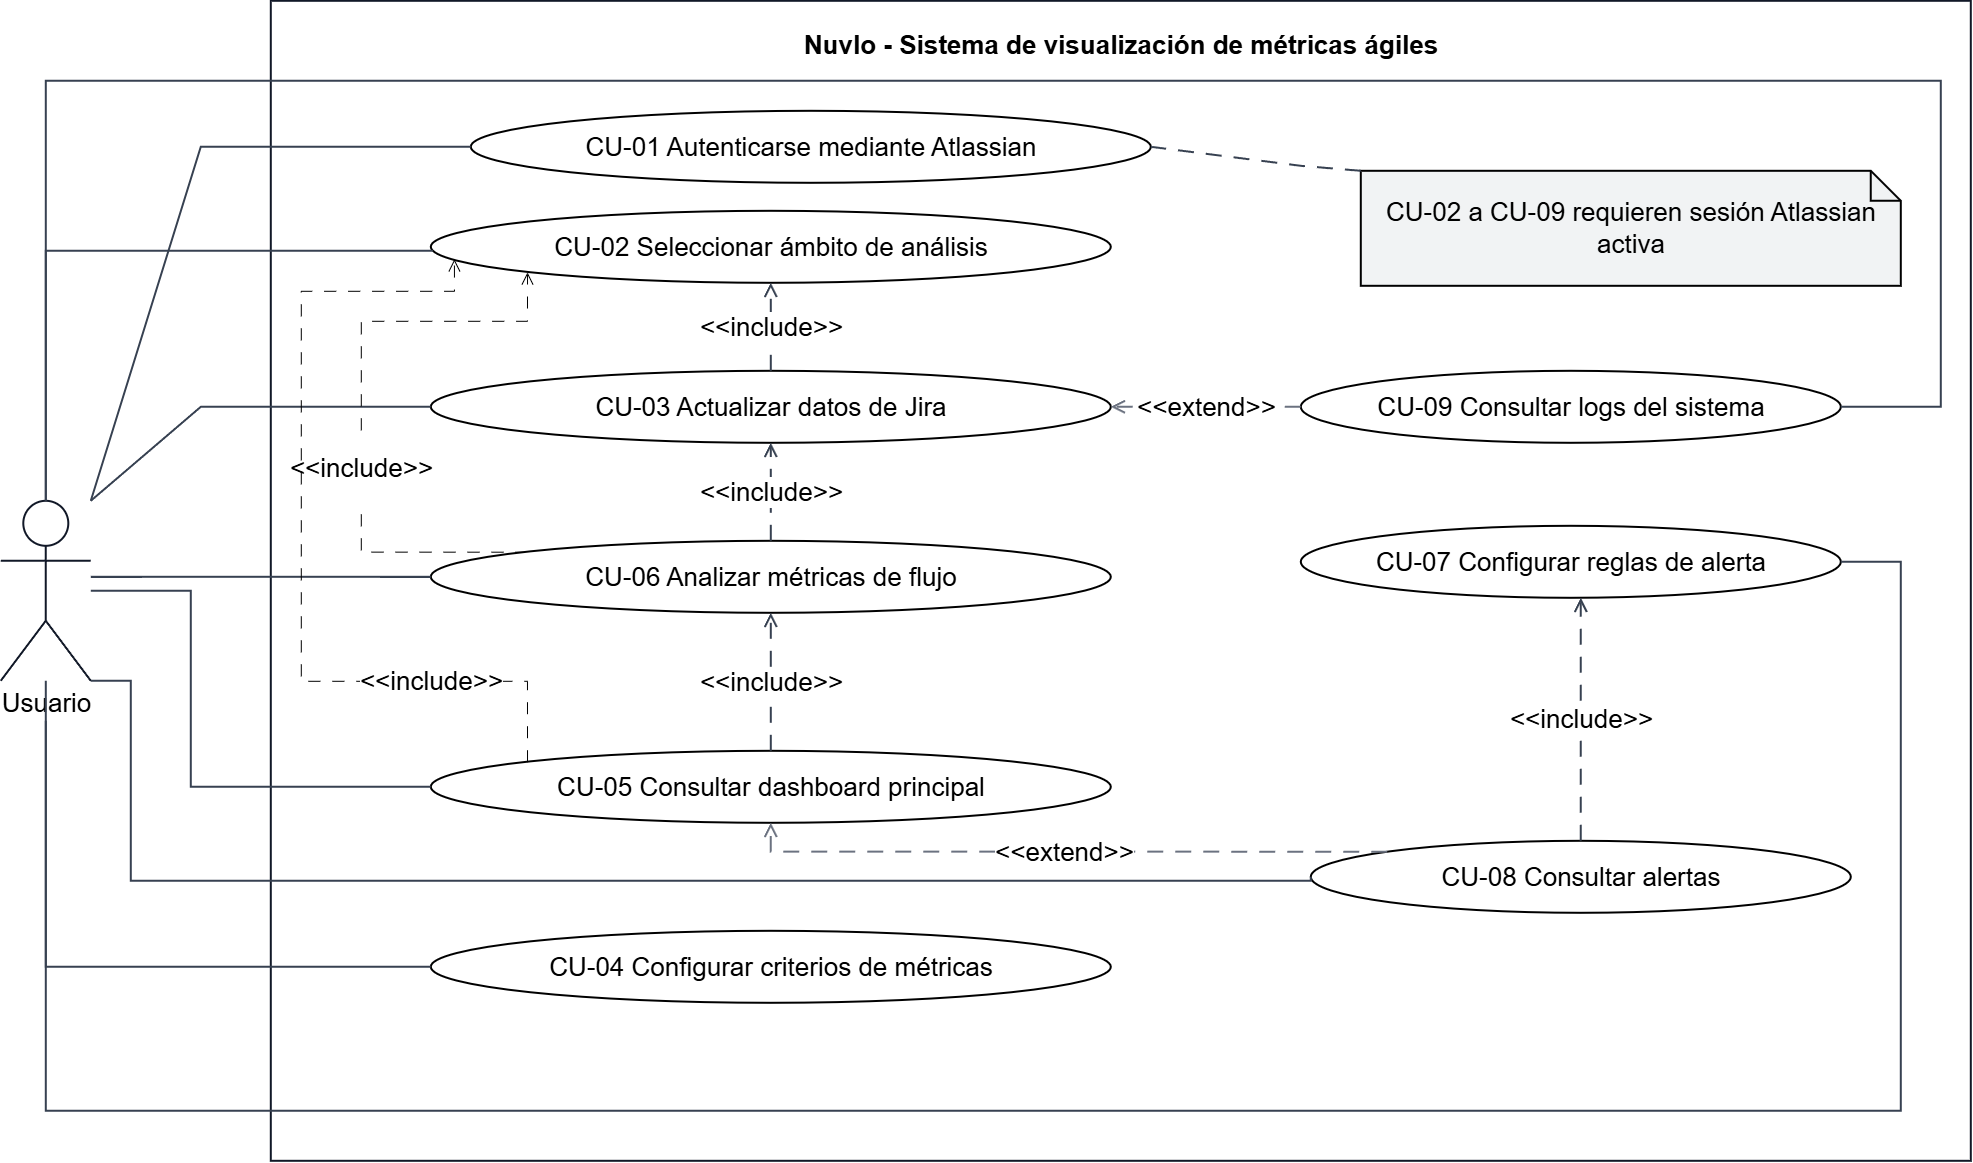

The diagram above was exported from draw.io. Its source (the exported page's mxGraphModel, read from the mxfile embedded in the PNG):
<mxGraphModel dx="2357" dy="1602" grid="1" gridSize="10" guides="1" tooltips="1" connect="1" arrows="1" fold="1" page="1" pageScale="1" pageWidth="2200" pageHeight="1280" math="0" shadow="0">
  <root>
    <mxCell id="0" />
    <mxCell id="1" parent="0" />
    <mxCell id="system" parent="1" style="rounded=0;whiteSpace=wrap;html=1;fillColor=#ffffff;strokeColor=#111827;strokeWidth=2;fontSize=26;fontFamily=Helvetica;align=center;verticalAlign=top;spacingTop=22;fontStyle=1;" value="Nuvlo - Sistema de visualización de métricas ágiles" vertex="1">
      <mxGeometry height="1160" width="1700" x="360" y="20" as="geometry" />
    </mxCell>
    <mxCell id="actor" parent="1" style="shape=umlActor;verticalLabelPosition=bottom;verticalAlign=top;html=1;fillColor=#ffffff;strokeColor=#111827;strokeWidth=2;fontSize=26;fontFamily=Helvetica;" value="Usuario" vertex="1">
      <mxGeometry height="180" width="90" x="90" y="520" as="geometry" />
    </mxCell>
    <mxCell id="note-auth" parent="1" style="shape=note;whiteSpace=wrap;html=1;fillColor=light-dark(#f1f3f4, #211a00);strokeColor=#000000;strokeWidth=2;fontSize=26;fontFamily=Helvetica;align=center;verticalAlign=middle;spacing=12;" value="CU-02 a CU-09 requieren sesión Atlassian activa" vertex="1">
      <mxGeometry height="115" width="540" x="1450" y="190" as="geometry" />
    </mxCell>
    <mxCell id="cu01" parent="1" style="ellipse;whiteSpace=wrap;html=1;fillColor=#ffffff;strokeColor=#000000;strokeWidth=2;fontSize=26;fontFamily=Helvetica;align=center;verticalAlign=middle;spacing=10;" value="CU-01 Autenticarse mediante Atlassian" vertex="1">
      <mxGeometry height="72" width="680" x="560" y="130" as="geometry" />
    </mxCell>
    <mxCell id="edge-cu01" edge="1" parent="1" source="actor" style="endArrow=none;html=1;rounded=0;orthogonalLoop=1;jettySize=auto;orthogonal=1;strokeColor=#374151;strokeWidth=2;fontSize=26;fontFamily=Helvetica;" target="cu01" value="">
      <mxGeometry relative="1" as="geometry">
        <Array as="points">
          <mxPoint x="290" y="166" />
          <mxPoint x="500" y="166" />
        </Array>
      </mxGeometry>
    </mxCell>
    <mxCell id="cu02" parent="1" style="ellipse;whiteSpace=wrap;html=1;fillColor=#ffffff;strokeColor=#000000;strokeWidth=2;fontSize=26;fontFamily=Helvetica;align=center;verticalAlign=middle;spacing=10;" value="CU-02 Seleccionar ámbito de análisis" vertex="1">
      <mxGeometry height="72" width="680" x="520" y="230" as="geometry" />
    </mxCell>
    <mxCell id="edge-cu02" edge="1" parent="1" source="actor" style="endArrow=none;html=1;rounded=0;orthogonalLoop=1;jettySize=auto;orthogonal=1;strokeColor=#374151;strokeWidth=2;fontSize=26;fontFamily=Helvetica;edgeStyle=orthogonalEdgeStyle;" target="cu02" value="">
      <mxGeometry relative="1" as="geometry">
        <Array as="points">
          <mxPoint x="135" y="270" />
        </Array>
      </mxGeometry>
    </mxCell>
    <mxCell id="cu03" parent="1" style="ellipse;whiteSpace=wrap;html=1;fillColor=#ffffff;strokeColor=#000000;strokeWidth=2;fontSize=26;fontFamily=Helvetica;align=center;verticalAlign=middle;spacing=10;" value="CU-03 Actualizar datos de Jira" vertex="1">
      <mxGeometry height="72" width="680" x="520" y="390" as="geometry" />
    </mxCell>
    <mxCell id="edge-cu03" edge="1" parent="1" source="actor" style="endArrow=none;html=1;rounded=0;orthogonalLoop=1;jettySize=auto;orthogonal=1;strokeColor=#374151;strokeWidth=2;fontSize=26;fontFamily=Helvetica;" target="cu03" value="">
      <mxGeometry relative="1" as="geometry">
        <Array as="points">
          <mxPoint x="290" y="426" />
          <mxPoint x="500" y="426" />
        </Array>
      </mxGeometry>
    </mxCell>
    <mxCell id="9pJ6P2lBngYF1pRI_tf0-2" edge="1" parent="1" source="cu06" style="edgeStyle=orthogonalEdgeStyle;rounded=0;orthogonalLoop=1;jettySize=auto;html=1;exitX=0;exitY=0;exitDx=0;exitDy=0;entryX=0;entryY=1;entryDx=0;entryDy=0;dashed=1;dashPattern=12 12;endArrow=open;endFill=0;endSize=10;" target="cu02" value="&#10;&lt;span style=&quot;color: rgb(0, 0, 0); font-family: Helvetica; font-size: 26px; font-style: normal; font-variant-ligatures: normal; font-variant-caps: normal; font-weight: 400; letter-spacing: normal; orphans: 2; text-align: center; text-indent: 0px; text-transform: none; widows: 2; word-spacing: 0px; -webkit-text-stroke-width: 0px; white-space: nowrap; background-color: rgb(255, 255, 255); text-decoration-thickness: initial; text-decoration-style: initial; text-decoration-color: initial; display: inline !important; float: none;&quot;&gt;&amp;lt;&amp;lt;include&amp;gt;&amp;gt;&lt;/span&gt;&#10;&#10;">
      <mxGeometry relative="1" x="-0.2053" as="geometry">
        <mxPoint as="offset" />
        <Array as="points">
          <mxPoint x="450" y="570.83" />
          <mxPoint x="450" y="340" />
          <mxPoint x="616.17" y="340" />
        </Array>
      </mxGeometry>
    </mxCell>
    <mxCell id="cu06" parent="1" style="ellipse;whiteSpace=wrap;html=1;fillColor=#ffffff;strokeColor=#000000;strokeWidth=2;fontSize=26;fontFamily=Helvetica;align=center;verticalAlign=middle;spacing=10;" value="CU-06 Analizar métricas de flujo" vertex="1">
      <mxGeometry height="72" width="680" x="520" y="560" as="geometry" />
    </mxCell>
    <mxCell id="edge-cu06" edge="1" parent="1" source="actor" style="endArrow=none;html=1;rounded=0;orthogonalLoop=1;jettySize=auto;orthogonal=1;strokeColor=#374151;strokeWidth=2;fontSize=26;fontFamily=Helvetica;edgeStyle=orthogonalEdgeStyle;" target="cu06" value="">
      <mxGeometry relative="1" as="geometry">
        <Array as="points">
          <mxPoint x="260" y="596" />
          <mxPoint x="260" y="596" />
        </Array>
      </mxGeometry>
    </mxCell>
    <mxCell id="cu05" parent="1" style="ellipse;whiteSpace=wrap;html=1;fillColor=#ffffff;strokeColor=#000000;strokeWidth=2;fontSize=26;fontFamily=Helvetica;align=center;verticalAlign=middle;spacing=10;" value="CU-05 Consultar dashboard principal" vertex="1">
      <mxGeometry height="72" width="680" x="520" y="770" as="geometry" />
    </mxCell>
    <mxCell id="edge-cu05" edge="1" parent="1" source="actor" style="endArrow=none;html=1;rounded=0;orthogonalLoop=1;jettySize=auto;orthogonal=1;strokeColor=#374151;strokeWidth=2;fontSize=26;fontFamily=Helvetica;edgeStyle=orthogonalEdgeStyle;entryX=0;entryY=0.5;entryDx=0;entryDy=0;" target="cu05" value="">
      <mxGeometry relative="1" as="geometry">
        <Array as="points">
          <mxPoint x="280" y="610" />
          <mxPoint x="280" y="806" />
        </Array>
      </mxGeometry>
    </mxCell>
    <mxCell id="cu04" parent="1" style="ellipse;whiteSpace=wrap;html=1;fillColor=#ffffff;strokeColor=#000000;strokeWidth=2;fontSize=26;fontFamily=Helvetica;align=center;verticalAlign=middle;spacing=10;" value="CU-04 Configurar criterios de métricas" vertex="1">
      <mxGeometry height="72" width="680" x="520" y="950" as="geometry" />
    </mxCell>
    <mxCell id="edge-cu04" edge="1" parent="1" style="endArrow=none;html=1;rounded=0;orthogonalLoop=1;jettySize=auto;orthogonal=1;strokeColor=#374151;strokeWidth=2;fontSize=26;fontFamily=Helvetica;edgeStyle=orthogonalEdgeStyle;entryX=0;entryY=0.5;entryDx=0;entryDy=0;" target="cu04" value="">
      <mxGeometry relative="1" as="geometry">
        <Array as="points">
          <mxPoint x="135" y="986" />
        </Array>
        <mxPoint x="135" y="740" as="sourcePoint" />
      </mxGeometry>
    </mxCell>
    <mxCell id="cu09" parent="1" style="ellipse;whiteSpace=wrap;html=1;fillColor=#ffffff;strokeColor=#000000;strokeWidth=2;fontSize=26;fontFamily=Helvetica;align=center;verticalAlign=middle;spacing=10;" value="CU-09 Consultar logs del sistema" vertex="1">
      <mxGeometry height="72" width="540" x="1390" y="390" as="geometry" />
    </mxCell>
    <mxCell id="edge-cu09" edge="1" parent="1" source="actor" style="endArrow=none;html=1;rounded=0;orthogonalLoop=1;jettySize=auto;orthogonal=1;strokeColor=#374151;strokeWidth=2;fontSize=26;fontFamily=Helvetica;edgeStyle=orthogonalEdgeStyle;" target="cu09" value="">
      <mxGeometry relative="1" as="geometry">
        <Array as="points">
          <mxPoint x="135" y="100" />
          <mxPoint x="2030" y="100" />
          <mxPoint x="2030" y="426" />
        </Array>
      </mxGeometry>
    </mxCell>
    <mxCell id="cu07" parent="1" style="ellipse;whiteSpace=wrap;html=1;fillColor=#ffffff;strokeColor=#000000;strokeWidth=2;fontSize=26;fontFamily=Helvetica;align=center;verticalAlign=middle;spacing=10;" value="CU-07 Configurar reglas de alerta" vertex="1">
      <mxGeometry height="72" width="540" x="1390" y="545" as="geometry" />
    </mxCell>
    <mxCell id="edge-cu07" edge="1" parent="1" source="actor" style="endArrow=none;html=1;rounded=0;orthogonalLoop=1;jettySize=auto;orthogonal=1;strokeColor=#374151;strokeWidth=2;fontSize=26;fontFamily=Helvetica;edgeStyle=orthogonalEdgeStyle;" target="cu07" value="">
      <mxGeometry relative="1" as="geometry">
        <Array as="points">
          <mxPoint x="135" y="1130" />
          <mxPoint x="1990" y="1130" />
          <mxPoint x="1990" y="581" />
        </Array>
      </mxGeometry>
    </mxCell>
    <mxCell id="cu08" parent="1" style="ellipse;whiteSpace=wrap;html=1;fillColor=#ffffff;strokeColor=#000000;strokeWidth=2;fontSize=26;fontFamily=Helvetica;align=center;verticalAlign=middle;spacing=10;" value="CU-08 Consultar alertas" vertex="1">
      <mxGeometry height="72" width="540" x="1400" y="860" as="geometry" />
    </mxCell>
    <mxCell id="edge-cu08" edge="1" parent="1" source="actor" style="endArrow=none;html=1;rounded=0;orthogonalLoop=1;jettySize=auto;orthogonal=1;strokeColor=#374151;strokeWidth=2;fontSize=26;fontFamily=Helvetica;edgeStyle=orthogonalEdgeStyle;entryX=0;entryY=0.5;entryDx=0;entryDy=0;" target="cu08" value="">
      <mxGeometry relative="1" as="geometry">
        <Array as="points">
          <mxPoint x="220" y="700" />
          <mxPoint x="220" y="900" />
          <mxPoint x="1400" y="900" />
        </Array>
      </mxGeometry>
    </mxCell>
    <mxCell id="note-link" edge="1" parent="1" source="note-auth" style="endArrow=none;html=1;rounded=0;orthogonalLoop=1;jettySize=auto;orthogonal=1;strokeColor=#374151;strokeWidth=2;fontSize=26;fontFamily=Helvetica;dashed=1;dashPattern=8 6;endSize=10;" target="cu01" value="">
      <mxGeometry relative="1" as="geometry">
        <Array as="points">
          <mxPoint x="1390" y="185" />
          <mxPoint x="1240" y="166" />
        </Array>
      </mxGeometry>
    </mxCell>
    <mxCell id="include-cu03-cu02" edge="1" parent="1" source="cu03" style="endArrow=open;html=1;rounded=0;orthogonalLoop=1;jettySize=auto;orthogonal=1;strokeColor=#374151;strokeWidth=2;fontSize=26;fontFamily=Helvetica;dashed=1;dashPattern=8 6;endSize=10;edgeStyle=orthogonalEdgeStyle;" target="cu02" value="&amp;lt;&amp;lt;include&amp;gt;&amp;gt;">
      <mxGeometry relative="1" as="geometry" />
    </mxCell>
    <mxCell id="include-cu06-cu03" edge="1" parent="1" source="cu06" style="endArrow=open;html=1;rounded=0;orthogonalLoop=1;jettySize=auto;orthogonal=1;strokeColor=#374151;strokeWidth=2;fontSize=26;fontFamily=Helvetica;dashed=1;dashPattern=8 6;endSize=10;edgeStyle=orthogonalEdgeStyle;" target="cu03" value="&amp;lt;&amp;lt;include&amp;gt;&amp;gt;">
      <mxGeometry relative="1" as="geometry" />
    </mxCell>
    <mxCell id="include-cu05-cu06" edge="1" parent="1" source="cu05" style="endArrow=open;html=1;rounded=0;orthogonalLoop=1;jettySize=auto;orthogonal=1;strokeColor=#374151;strokeWidth=2;fontSize=26;fontFamily=Helvetica;dashed=1;dashPattern=8 6;endSize=10;edgeStyle=orthogonalEdgeStyle;" target="cu06" value="&amp;lt;&amp;lt;include&amp;gt;&amp;gt;">
      <mxGeometry relative="1" as="geometry" />
    </mxCell>
    <mxCell id="include-cu08-cu07" edge="1" parent="1" source="cu08" style="endArrow=open;html=1;rounded=0;orthogonalLoop=1;jettySize=auto;orthogonal=1;strokeColor=#374151;strokeWidth=2;fontSize=26;fontFamily=Helvetica;dashed=1;dashPattern=8 6;endSize=10;edgeStyle=orthogonalEdgeStyle;" target="cu07" value="&amp;lt;&amp;lt;include&amp;gt;&amp;gt;">
      <mxGeometry relative="1" as="geometry">
        <Array as="points">
          <mxPoint x="1670" y="670" />
          <mxPoint x="1670" y="670" />
        </Array>
      </mxGeometry>
    </mxCell>
    <mxCell id="extend-cu09-cu03" edge="1" parent="1" source="cu09" style="endArrow=open;html=1;rounded=0;orthogonalLoop=1;jettySize=auto;orthogonal=1;strokeColor=#6B7280;strokeWidth=2;fontSize=26;fontFamily=Helvetica;dashed=1;dashPattern=8 6;endSize=10;" target="cu03" value="&amp;lt;&amp;lt;extend&amp;gt;&amp;gt;">
      <mxGeometry relative="1" as="geometry">
        <Array as="points">
          <mxPoint x="1320" y="426" />
        </Array>
      </mxGeometry>
    </mxCell>
    <mxCell id="extend-cu08-cu05" edge="1" parent="1" source="cu08" style="endArrow=open;html=1;rounded=0;orthogonalLoop=1;jettySize=auto;orthogonal=1;strokeColor=#6B7280;strokeWidth=2;fontSize=26;fontFamily=Helvetica;dashed=1;dashPattern=8 6;endSize=10;edgeStyle=orthogonalEdgeStyle;exitX=0;exitY=0;exitDx=0;exitDy=0;" target="cu05" value="&amp;lt;&amp;lt;extend&amp;gt;&amp;gt;">
      <mxGeometry relative="1" as="geometry" />
    </mxCell>
    <mxCell id="9pJ6P2lBngYF1pRI_tf0-3" edge="1" parent="1" source="cu05" style="edgeStyle=orthogonalEdgeStyle;rounded=0;orthogonalLoop=1;jettySize=auto;html=1;exitX=0;exitY=0;exitDx=0;exitDy=0;entryX=0.034;entryY=0.667;entryDx=0;entryDy=0;entryPerimeter=0;dashed=1;dashPattern=12 12;endArrow=open;endFill=0;endSize=10;" target="cu02" value="&#10;&lt;br style=&quot;forced-color-adjust: none; color: rgb(0, 0, 0); font-family: Helvetica; font-size: 11px; font-style: normal; font-variant-ligatures: normal; font-variant-caps: normal; font-weight: 400; letter-spacing: normal; orphans: 2; text-align: center; text-indent: 0px; text-transform: none; widows: 2; word-spacing: 0px; -webkit-text-stroke-width: 0px; white-space: nowrap; text-decoration-thickness: initial; text-decoration-style: initial; text-decoration-color: initial;&quot;&gt;&lt;span data-mx-given-colors=&quot;{&amp;quot;color&amp;quot;:&amp;quot;rgb(0, 0, 0)&amp;quot;,&amp;quot;background-color&amp;quot;:&amp;quot;rgb(255, 255, 255)&amp;quot;}&quot; style=&quot;forced-color-adjust: none; color: light-dark(rgb(0, 0, 0), rgb(237, 237, 237)); font-family: Helvetica; font-style: normal; font-variant-ligatures: normal; font-variant-caps: normal; font-weight: 400; letter-spacing: normal; orphans: 2; text-align: center; text-indent: 0px; text-transform: none; widows: 2; word-spacing: 0px; -webkit-text-stroke-width: 0px; white-space: nowrap; background-color: light-dark(rgb(255, 255, 255), rgb(18, 18, 18)); text-decoration-thickness: initial; text-decoration-style: initial; text-decoration-color: initial; font-size: 26px; float: none; display: inline !important;&quot;&gt;&amp;lt;&amp;lt;include&amp;gt;&amp;gt;&lt;/span&gt;&lt;br style=&quot;forced-color-adjust: none; color: rgb(0, 0, 0); font-family: Helvetica; font-size: 11px; font-style: normal; font-variant-ligatures: normal; font-variant-caps: normal; font-weight: 400; letter-spacing: normal; orphans: 2; text-align: center; text-indent: 0px; text-transform: none; widows: 2; word-spacing: 0px; -webkit-text-stroke-width: 0px; white-space: nowrap; text-decoration-thickness: initial; text-decoration-style: initial; text-decoration-color: initial;&quot;&gt;&#10;&#10;">
      <mxGeometry relative="1" x="-0.5986" as="geometry">
        <mxPoint as="offset" />
        <Array as="points">
          <mxPoint x="616.17" y="700" />
          <mxPoint x="390" y="700" />
          <mxPoint x="390" y="310" />
          <mxPoint x="543.17" y="310" />
        </Array>
      </mxGeometry>
    </mxCell>
  </root>
</mxGraphModel>